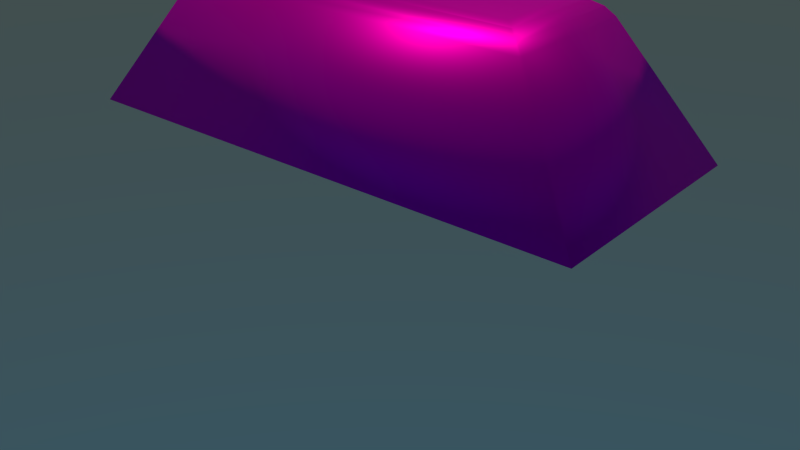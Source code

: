 # Source: gold1.blend  (saved by Blender 2.79.0; exported with 4.5.12 LTS)
import bpy
from mathutils import Matrix  # noqa: F401  (used for matrix-valued properties, if any)

bpy.ops.wm.read_factory_settings(use_empty=True)
scene = bpy.context.scene
scene.name = 'Scene'

# ---- collections
col_collection_1 = bpy.data.collections.new('Collection 1'); scene.collection.children.link(col_collection_1)

# ---- images (referenced by path relative to the original .blend; pixels are not part of the script)
import os
ASSET_DIR = os.environ.get("B2B_ASSET_DIR", "")  # directory of the original .blend (textures are referenced by path, not embedded)
HERE = os.path.dirname(os.path.abspath(__file__))  # packed textures are extracted next to this script under _unpacked/

def load_image(name, relpath, width, height, colorspace="sRGB"):
    """Load a texture the original file referenced (path relative to the .blend, or extracted next to this script)."""
    p = next((c for c in (os.path.join(HERE, relpath), os.path.join(ASSET_DIR, relpath)) if relpath and os.path.exists(c)), "")
    if p:
        img = bpy.data.images.load(p, check_existing=True)
        img.name = name
    else:  # same state as the original file: an image datablock whose file is absent (Cycles renders it pink)
        img = bpy.data.images.new(name, width, height)
        img.source = "FILE"
        img.filepath = "//" + (relpath or name)
    img.colorspace_settings.name = colorspace
    return img
img_gold_texture_png = load_image('gold texture.png', 'gold texture.png', 1024, 1024, 'sRGB')

# ---- materials (node trees are filled in below, after node groups)
mat_material = bpy.data.materials.new('Material')
mat_material.alpha_threshold = 0.0
mat_material.roughness = 0.5
mat_material.line_color = (0.0, 0.0, 0.0, 1.0)

# ---- material node trees
mat_material.use_nodes = True; mat_material.node_tree.nodes.clear()
_N = mat_material.node_tree.nodes; _L = mat_material.node_tree.links
n0 = _N.new('ShaderNodeBsdfDiffuse'); n0.name = 'Diffuse BSDF'; n0.location = (-38, 329)
n0.inputs[1].default_value = 1.0
n1 = _N.new('ShaderNodeMixShader'); n1.name = 'Mix Shader'; n1.location = (231, 306)
n1.inputs[0].default_value = 0.75
n2 = _N.new('ShaderNodeOutputMaterial'); n2.name = 'Material Output'; n2.location = (468, 251)
n3 = _N.new('ShaderNodeGamma'); n3.name = 'Gamma'; n3.location = (-303, 201)
n4 = _N.new('ShaderNodeTexImage'); n4.name = 'Image Texture'; n4.location = (-545, 255)
n4.width = 140
n4.image = img_gold_texture_png
n5 = _N.new('ShaderNodeBsdfPrincipled'); n5.name = 'Principled BSDF'; n5.location = (-34, 193)
n5.width = 150
n5.subsurface_method = 'BURLEY'
n5.inputs[1].default_value = 1.0
n5.inputs[3].default_value = 1.05
n5.inputs[9].default_value = (1.0, 1.0, 1.0)
n5.inputs[13].default_value = 0.0
n5.inputs[15].default_value = 0.2833
n6 = _N.new('ShaderNodeUVMap'); n6.name = 'UV Map'; n6.location = (-293, -91)
n6.width = 137
n6.uv_map = 'UVMap'
_L.new(n5.outputs[0], n1.inputs[2])
_L.new(n1.outputs[0], n2.inputs[0])
_L.new(n0.outputs[0], n1.inputs[1])
_L.new(n3.outputs[0], n0.inputs[0])
_L.new(n3.outputs[0], n5.inputs[0])
_L.new(n4.outputs[0], n3.inputs[0])
_L.new(n6.outputs[0], n5.inputs[17])
n2.is_active_output = True

# ---- world
world_world = bpy.data.worlds.new('World'); scene.world = world_world
world_world.use_nodes = True; world_world.node_tree.nodes.clear()
_N = world_world.node_tree.nodes; _L = world_world.node_tree.links
n0 = _N.new('ShaderNodeBackground'); n0.name = 'Background'; n0.location = (84, 341)
n0.inputs[1].default_value = 0.6
n1 = _N.new('ShaderNodeTexSky'); n1.name = 'Sky Texture'; n1.location = (-133, 316)
n1.sky_type = 'HOSEK_WILKIE'
n1.ground_albedo = 0.0
n1.sun_elevation = 1.571
n2 = _N.new('ShaderNodeOutputWorld'); n2.name = 'World Output'; n2.location = (300, 300)
_L.new(n1.outputs[0], n0.inputs[0])
_L.new(n0.outputs[0], n2.inputs[0])
n2.is_active_output = True
world_world.color = (0.05088, 0.05088, 0.05088)
world_world.use_sun_shadow = False
world_world.sun_shadow_jitter_overblur = 0.0
world_world.cycles.sampling_method = 'NONE'
world_world.cycles.sample_map_resolution = 256

# ---- lights
light_point = bpy.data.lights.new('Point', 'POINT')
light_point.color = (1.0, 0.6376, 0.4072)
light_point.transmission_factor = 0.0
light_point.energy = 100.0
light_point.shadow_buffer_clip_start = 0.5
light_point.shadow_soft_size = 0.1
light_point.shadow_maximum_resolution = 0.006
light_point.use_absolute_resolution = True

# ---- meshes
me_cube = bpy.data.meshes.new('Cube')
me_cube.from_pydata([(1.01, 0.4466, -0.03034), (1.01, -0.4466, -0.03034), (-1.01, -0.4466, -0.03034), (-1.01, 0.4466, -0.03034), (0.5733, 0.1632, 0.5154), (0.6905, 0.2621, 0.4504), (0.6161, 0.2035, 0.5067), (0.659, 0.2397, 0.4829), (0.5733, -0.1632, 0.5154), (0.6905, -0.2621, 0.4504), (0.6161, -0.2035, 0.5067), (0.659, -0.2398, 0.4829), (-0.5733, -0.1632, 0.5154), (-0.6905, -0.2621, 0.4504), (-0.6161, -0.2035, 0.5067), (-0.659, -0.2398, 0.4829), (-0.5733, 0.1632, 0.5154), (-0.6905, 0.2621, 0.4504), (-0.6161, 0.2035, 0.5067), (-0.659, 0.2398, 0.4829)], [], [(0, 1, 2, 3), (1, 9, 13, 2), (4, 16, 12, 8), (2, 13, 17, 3), (0, 5, 9, 1), (4, 8, 10, 6), (6, 10, 11, 7), (7, 11, 9, 5), (5, 17, 19, 7), (7, 19, 18, 6), (6, 18, 16, 4), (8, 12, 14, 10), (10, 14, 15, 11), (11, 15, 13, 9), (12, 16, 18, 14), (14, 18, 19, 15), (15, 19, 17, 13), (5, 0, 3, 17)])
me_cube.polygons.foreach_set('use_smooth', [True] * 18)
_uv = me_cube.uv_layers.new(name='UVMap')
_uv.uv.foreach_set('vector', [0.3184, 0.04865, 0.5503, 0.04865, 0.5503, 0.9337, 0.3184, 0.9337, 0.7607, 0.9337, 0.628, 0.7938, 0.628, 0.1886, 0.7607, 0.04865, 0.1024, 0.7424, 0.1024, 0.24, 0.1872, 0.24, 0.1872, 0.7424, 0.2607, 0.04865, 0.2128, 0.1886, 0.07673, 0.1886, 0.02883, 0.04865, 0.02883, 0.9337, 0.07673, 0.7938, 0.2128, 0.7938, 0.2607, 0.9337, 0.1024, 0.7424, 0.1872, 0.7424, 0.1976, 0.7612, 0.09194, 0.7612, 0.09194, 0.7612, 0.1976, 0.7612, 0.207, 0.78, 0.08254, 0.78, 0.08254, 0.78, 0.207, 0.78, 0.2128, 0.7938, 0.07673, 0.7938, 0.8384, 0.1886, 0.8384, 0.7938, 0.8282, 0.78, 0.8282, 0.2024, 0.8282, 0.2024, 0.8282, 0.78, 0.8184, 0.7612, 0.8184, 0.2212, 0.09194, 0.7612, 0.09194, 0.2212, 0.1024, 0.24, 0.1024, 0.7424, 0.1872, 0.7424, 0.1872, 0.24, 0.1976, 0.2212, 0.1976, 0.7612, 0.608, 0.7612, 0.608, 0.2212, 0.6178, 0.2024, 0.6178, 0.78, 0.6178, 0.78, 0.6178, 0.2024, 0.628, 0.1886, 0.628, 0.7938, 0.1872, 0.24, 0.1024, 0.24, 0.09194, 0.2212, 0.1976, 0.2212, 0.1976, 0.2212, 0.09194, 0.2212, 0.08254, 0.2024, 0.207, 0.2024, 0.207, 0.2024, 0.08254, 0.2024, 0.07673, 0.1886, 0.2128, 0.1886, 0.8384, 0.1886, 0.9712, 0.04865, 0.9712, 0.9337, 0.8384, 0.7938])
me_cube.materials.append(mat_material)
me_cube.use_remesh_preserve_volume = False
me_cube.use_remesh_preserve_attributes = False
me_cube.use_mirror_vertex_groups = False
me_cube.update()
arm_armature = bpy.data.armatures.new('Armature')  # bones are not reproduced

# ---- objects
ob_armature = bpy.data.objects.new('Armature', arm_armature)
ob_point = bpy.data.objects.new('Point', light_point)
ob_cube = bpy.data.objects.new('Cube', me_cube)

# ---- transforms, parenting, visibility, modifiers, constraints
ob_armature.location = (0.0, 0.0, 0.0)
ob_armature.show_in_front = True
ob_armature.lineart.crease_threshold = 0.0
ob_point.location = (0.22, -0.4833, 2.398)
ob_point.lineart.crease_threshold = 0.0
ob_cube.location = (0.0, 0.0, 0.0)
ob_cube.lock_rotations_4d = False
ob_cube.empty_display_type = 'ARROWS'
ob_cube.lineart.crease_threshold = 0.0
_vg = ob_cube.vertex_groups.new(name='bevel')
for _i, _w in zip([4, 5, 6, 7, 8, 9, 10, 11, 12, 13, 14, 15, 16, 17, 18, 19], [1.0, 0.881, 1.0, 0.9466, 1.0, 0.881, 1.0, 0.9466, 1.0, 0.881, 1.0, 0.9489, 1.0, 0.881, 1.0, 0.9489]): _vg.add([_i], _w, 'REPLACE')
_vg = ob_cube.vertex_groups.new(name='main')
_vg.add([0, 1, 2, 3, 4, 5, 6, 7, 8, 9, 10, 11, 12, 13, 14, 15, 16, 17, 18, 19], 1.0, 'REPLACE')
_m = ob_cube.modifiers.new('Armature', 'ARMATURE')
_m.object = ob_armature

# ---- collection membership
col_collection_1.objects.link(ob_armature)
col_collection_1.objects.link(ob_point)
col_collection_1.objects.link(ob_cube)

# ---- scene / render settings (as saved in the file)
scene.frame_start = 0; scene.frame_end = 39; scene.frame_set(0)
scene.render.engine = 'CYCLES'
scene.render.image_settings.color_mode = 'RGB'
scene.render.image_settings.compression = 90
scene.render.resolution_percentage = 50
scene.render.dither_intensity = 0.0
scene.render.bake_margin = 2
scene.render.bake_bias = 0.0
scene.cycles.use_denoising = False
scene.cycles.samples = 10
scene.cycles.sampling_pattern = 'TABULATED_SOBOL'
scene.cycles.light_sampling_threshold = 0.0
scene.cycles.use_adaptive_sampling = False
scene.cycles.use_light_tree = False
scene.cycles.blur_glossy = 0.0
scene.cycles.volume_bounces = 1
scene.cycles.pixel_filter_type = 'GAUSSIAN'
scene.cycles.sample_clamp_indirect = 0.0
scene.view_settings.view_transform = 'Standard'
bpy.context.view_layer.update()

# ---- added for rendering (the .blend has no active camera): camera
cam_auto = bpy.data.cameras.new('AutoCamera')
cam_auto.lens = 50.0
cam_auto.sensor_width = 36.0
cam_auto.clip_end = 1000.0
ob_auto_camera = bpy.data.objects.new('AutoCamera', cam_auto)
scene.collection.objects.link(ob_auto_camera)
ob_auto_camera.location = (2.33396, -2.76113, 1.44789)
ob_auto_camera.rotation_euler = (1.09748, -7.21219e-08, 0.694738)
scene.camera = ob_auto_camera
bpy.context.view_layer.update()

